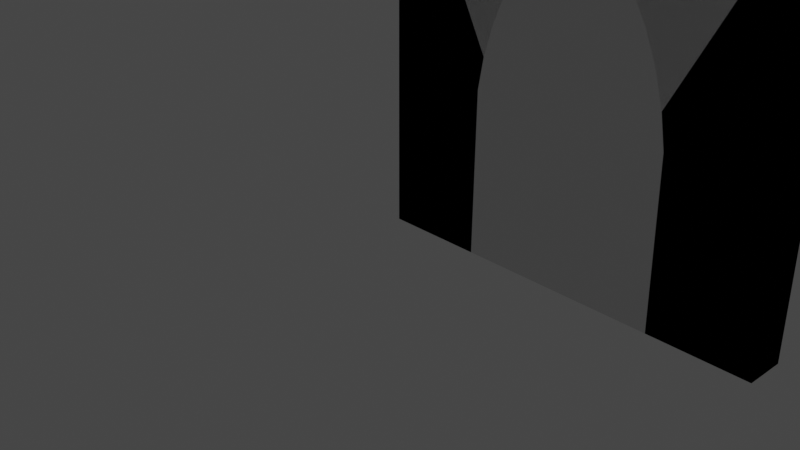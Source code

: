 # Source: GothicChurch.blend  (saved by Blender 2.83.18; exported with 4.5.12 LTS)
import bpy
from mathutils import Matrix  # noqa: F401  (used for matrix-valued properties, if any)

bpy.ops.wm.read_factory_settings(use_empty=True)
scene = bpy.context.scene
scene.name = 'Scene'

# ---- collections
col_collection = bpy.data.collections.new('Collection'); scene.collection.children.link(col_collection)
col_building = bpy.data.collections.new('Building'); scene.collection.children.link(col_building)

# ---- materials (node trees are filled in below, after node groups)
mat_material = bpy.data.materials.new('Material')
mat_material.alpha_threshold = 0.0
mat_material.use_transparent_shadow = False
mat_material.line_color = (0.0, 0.0, 0.0, 1.0)

# ---- material node trees
mat_material.use_nodes = True; mat_material.node_tree.nodes.clear()
_N = mat_material.node_tree.nodes; _L = mat_material.node_tree.links
n0 = _N.new('ShaderNodeOutputMaterial'); n0.name = 'Material Output'; n0.location = (300, 300)
n1 = _N.new('ShaderNodeBsdfPrincipled'); n1.name = 'Principled BSDF'; n1.location = (10, 300)
n1.distribution = 'GGX'
n1.subsurface_method = 'BURLEY'
n1.inputs[2].default_value = 0.4
n1.inputs[3].default_value = 1.45
n1.inputs[27].default_value = (0.0, 0.0, 0.0, 1.0)
n1.inputs[28].default_value = 1.0
_L.new(n1.outputs[0], n0.inputs[0])
n0.is_active_output = True

# ---- world
world_world = bpy.data.worlds.new('World'); scene.world = world_world
world_world.use_nodes = True; world_world.node_tree.nodes.clear()
_N = world_world.node_tree.nodes; _L = world_world.node_tree.links
n0 = _N.new('ShaderNodeOutputWorld'); n0.name = 'World Output'; n0.location = (300, 300)
n1 = _N.new('ShaderNodeBackground'); n1.name = 'Background'; n1.location = (10, 300)
n1.inputs[0].default_value = (0.05088, 0.05088, 0.05088, 1.0)
_L.new(n1.outputs[0], n0.inputs[0])
n0.is_active_output = True
world_world.color = (0.05088, 0.05088, 0.05088)
world_world.use_sun_shadow = False
world_world.sun_shadow_jitter_overblur = 0.0

# ---- cameras
cam_camera = bpy.data.cameras.new('Camera')
cam_camera.clip_end = 100.0
cam_camera.ortho_scale = 7.314

# ---- lights
light_light = bpy.data.lights.new('Light', 'POINT')
light_light.transmission_factor = 0.0
light_light.energy = 1000.0
light_light.shadow_soft_size = 0.1
light_light.shadow_maximum_resolution = 0.006
light_light.use_absolute_resolution = True

# ---- meshes
me_cube_001 = bpy.data.meshes.new('Cube.001')
me_cube_001.from_pydata([(4.0, 0.4, 4.0), (4.0, 0.4, 0.0), (4.0, 0.0, 4.0), (4.0, 0.0, 0.0), (0.0, 0.4, 4.0), (0.0, 0.4, 0.0), (0.0, 0.0, 4.0), (0.0, 0.0, 0.0)], [], [(0, 4, 6, 2), (3, 2, 6, 7), (7, 6, 4, 5), (5, 1, 3, 7), (1, 0, 2, 3), (5, 4, 0, 1)])
_uv = me_cube_001.uv_layers.new(name='UVMap')
_uv.uv.foreach_set('vector', [0.625, 0.5, 0.875, 0.5, 0.875, 0.75, 0.625, 0.75, 0.375, 0.75, 0.625, 0.75, 0.625, 1.0, 0.375, 1.0, 0.375, 0.0, 0.625, 0.0, 0.625, 0.25, 0.375, 0.25, 0.125, 0.5, 0.375, 0.5, 0.375, 0.75, 0.125, 0.75, 0.375, 0.5, 0.625, 0.5, 0.625, 0.75, 0.375, 0.75, 0.375, 0.25, 0.625, 0.25, 0.625, 0.5, 0.375, 0.5])
me_cube_001.materials.append(mat_material)
me_cube_001.use_remesh_preserve_volume = False
me_cube_001.use_remesh_preserve_attributes = False
me_cube_001.use_mirror_vertex_groups = False
me_cube_001.update()
me_cube = bpy.data.meshes.new('Cube')
me_cube.from_pydata([(4.0, 0.4, 4.0), (4.0, 0.4, 0.0), (4.0, 0.0, 4.0), (4.0, 0.0, 0.0), (0.0, 0.4, 4.0), (0.0, 0.4, 0.0), (0.0, 0.0, 4.0), (0.0, 0.0, 0.0), (2.0, -5.96e-08, 3.208), (2.0, 0.4, 3.208), (2.195, -5.96e-08, 3.161), (2.195, 0.4, 3.161), (1.805, -5.96e-08, 3.161), (1.805, 0.4, 3.161), (1.617, -5.96e-08, 3.027), (1.617, 0.4, 3.027), (2.383, -5.96e-08, 3.027), (2.383, 0.4, 3.027), (1.293, -5.96e-08, 2.563), (1.293, 0.4, 2.563), (1.444, -5.96e-08, 2.822), (1.444, 0.4, 2.822), (2.556, -5.96e-08, 2.822), (2.556, 0.4, 2.822), (2.707, -5.96e-08, 2.563), (2.707, 0.4, 2.563), (2.831, -5.96e-08, 2.268), (2.831, 0.4, 2.268), (1.169, -5.96e-08, 2.268), (1.169, 0.4, 2.268), (2.924, 0.0, 1.954), (2.924, 0.4, 1.954), (1.076, 0.0, 1.954), (1.076, 0.4, 1.954), (1.0, 0.0, 9.656e-07), (1.0, 0.4, 9.831e-07), (1.019, 0.0, 1.635), (1.019, 0.4, 1.635), (2.981, 0.0, 1.635), (2.981, 0.4, 1.635), (3.0, 0.0, 7.55e-08), (3.0, 0.4, 9.298e-08)], [], [(0, 4, 6, 2), (3, 2, 6, 7, 34, 36, 32, 28, 18, 20, 14, 12, 8, 10, 16, 22, 24, 26, 30, 38, 40), (7, 6, 4, 5), (5, 35, 34, 7), (1, 0, 2, 3), (5, 4, 0, 1, 41, 39, 31, 27, 25, 23, 17, 11, 9, 13, 15, 21, 19, 29, 33, 37, 35), (40, 41, 1, 3), (35, 37, 36, 34), (32, 36, 37, 33), (32, 33, 29, 28), (18, 28, 29, 19), (19, 21, 20, 18), (14, 20, 21, 15), (14, 15, 13, 12), (12, 13, 9, 8), (8, 9, 11, 10), (10, 11, 17, 16), (22, 16, 17, 23), (24, 22, 23, 25), (24, 25, 27, 26), (30, 26, 27, 31), (31, 39, 38, 30), (40, 38, 39, 41)])
_uv = me_cube.uv_layers.new(name='UVMap')
_uv.uv.foreach_set('vector', [0.625, 0.5, 0.875, 0.5, 0.875, 0.75, 0.625, 0.75, 0.375, 0.75, 0.625, 0.75, 0.625, 1.0, 0.375, 1.0, 0.375, 0.9375, 0.4772, 0.9363, 0.4971, 0.9327, 0.5168, 0.927, 0.5352, 0.9192, 0.5514, 0.9097, 0.5642, 0.8989, 0.5725, 0.8872, 0.5755, 0.875, 0.5725, 0.8628, 0.5642, 0.8511, 0.5514, 0.8403, 0.5352, 0.8308, 0.5168, 0.823, 0.4971, 0.8173, 0.4772, 0.8137, 0.375, 0.8125, 0.375, 0.0, 0.625, 0.0, 0.625, 0.25, 0.375, 0.25, 0.125, 0.5, 0.1875, 0.5, 0.1875, 0.75, 0.125, 0.75, 0.375, 0.5, 0.625, 0.5, 0.625, 0.75, 0.375, 0.75, 0.375, 0.25, 0.625, 0.25, 0.625, 0.5, 0.375, 0.5, 0.375, 0.4375, 0.4772, 0.4363, 0.4971, 0.4327, 0.5168, 0.427, 0.5352, 0.4192, 0.5514, 0.4097, 0.5642, 0.3989, 0.5725, 0.3872, 0.5755, 0.375, 0.5725, 0.3628, 0.5642, 0.3511, 0.5514, 0.3403, 0.5352, 0.3308, 0.5168, 0.323, 0.4971, 0.3173, 0.4772, 0.3137, 0.375, 0.3125, 0.3125, 0.75, 0.3125, 0.5, 0.375, 0.5, 0.375, 0.75, 0.1875, 0.5, 0.4772, 0.3137, 0.4772, 0.9363, 0.1875, 0.75, 0.4971, 0.9327, 0.4772, 0.9363, 0.4772, 0.3137, 0.4971, 0.3173, 0.4971, 0.9327, 0.4971, 0.3173, 0.5168, 0.323, 0.5168, 0.927, 0.5352, 0.9192, 0.5168, 0.927, 0.5168, 0.323, 0.5352, 0.3308, 0.5352, 0.3308, 0.5514, 0.3403, 0.5514, 0.9097, 0.5352, 0.9192, 0.5642, 0.8989, 0.5514, 0.9097, 0.5514, 0.3403, 0.5642, 0.3511, 0.5642, 0.8989, 0.5642, 0.3511, 0.5725, 0.3628, 0.5725, 0.8872, 0.5725, 0.8872, 0.5725, 0.3628, 0.5755, 0.375, 0.5755, 0.875, 0.5755, 0.875, 0.5755, 0.375, 0.5725, 0.3872, 0.5725, 0.8628, 0.5725, 0.8628, 0.5725, 0.3872, 0.5642, 0.3989, 0.5642, 0.8511, 0.5514, 0.8403, 0.5642, 0.8511, 0.5642, 0.3989, 0.5514, 0.4097, 0.5352, 0.8308, 0.5514, 0.8403, 0.5514, 0.4097, 0.5352, 0.4192, 0.5352, 0.8308, 0.5352, 0.4192, 0.5168, 0.427, 0.5168, 0.823, 0.4971, 0.8173, 0.5168, 0.823, 0.5168, 0.427, 0.4971, 0.4327, 0.4971, 0.4327, 0.4772, 0.4363, 0.4772, 0.8137, 0.4971, 0.8173, 0.3125, 0.75, 0.4772, 0.8137, 0.4772, 0.4363, 0.3125, 0.5])
me_cube.materials.append(mat_material)
me_cube.use_remesh_preserve_volume = False
me_cube.use_remesh_preserve_attributes = False
me_cube.use_mirror_vertex_groups = False
me_cube.update()

# ---- objects
ob_light = bpy.data.objects.new('Light', light_light)
ob_camera = bpy.data.objects.new('Camera', cam_camera)
ob_doorway = bpy.data.objects.new('Doorway', me_cube_001)
ob_wall = bpy.data.objects.new('Wall', me_cube)

# ---- transforms, parenting, visibility, modifiers, constraints
ob_light.location = (9.996, 1.005, 5.904)
ob_light.rotation_euler = (0.6503, 0.05522, 1.866)
ob_light.lock_rotations_4d = False
ob_light.empty_display_type = 'ARROWS'
ob_light.color = (0.0, 0.0, 0.0, 0.0)
ob_light.lineart.crease_threshold = 0.0
ob_camera.location = (7.359, -6.926, 4.958)
ob_camera.rotation_euler = (1.109, 0.0, 0.8149)
ob_camera.lock_rotations_4d = False
ob_camera.empty_display_type = 'ARROWS'
ob_camera.color = (0.0, 0.0, 0.0, 0.0)
ob_camera.display_type = 'WIRE'
ob_camera.lineart.crease_threshold = 0.0
ob_doorway.location = (0.0, 0.0, 0.0)
ob_doorway.lock_rotations_4d = False
ob_doorway.empty_display_type = 'ARROWS'
ob_doorway.lineart.crease_threshold = 0.0
ob_wall.location = (0.0, 0.0, 0.0)
ob_wall.lock_rotations_4d = False
ob_wall.empty_display_type = 'ARROWS'
ob_wall.lineart.crease_threshold = 0.0

# ---- collection membership
col_collection.objects.link(ob_light)
col_collection.objects.link(ob_camera)
col_building.objects.link(ob_doorway)
col_building.objects.link(ob_wall)

# ---- scene / render settings (as saved in the file)
scene.camera = ob_camera
scene.frame_start = 1; scene.frame_end = 250; scene.frame_set(1)
scene.render.engine = 'BLENDER_EEVEE_NEXT'
scene.cycles.use_denoising = False
scene.cycles.samples = 128
scene.cycles.sampling_pattern = 'TABULATED_SOBOL'
scene.cycles.use_adaptive_sampling = False
scene.cycles.use_light_tree = False
scene.view_settings.view_transform = 'Filmic'
bpy.context.view_layer.update()
